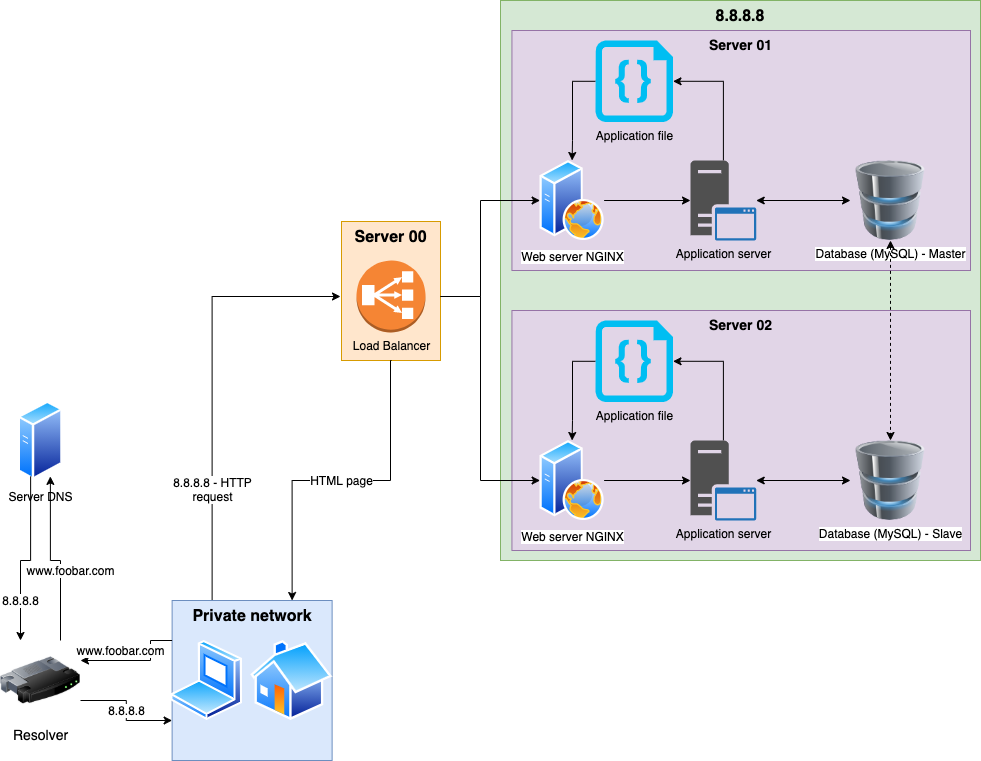

The diagram above was exported from draw.io. Its source (the exported page's mxGraphModel, read from the mxfile embedded in the PNG):
<mxGraphModel dx="1426" dy="2423" grid="1" gridSize="10" guides="1" tooltips="1" connect="1" arrows="1" fold="1" page="1" pageScale="1" pageWidth="1169" pageHeight="827" math="0" shadow="0">
  <root>
    <mxCell id="3tnBaJjid1iywOhMw9ja-0" />
    <mxCell id="3tnBaJjid1iywOhMw9ja-1" parent="3tnBaJjid1iywOhMw9ja-0" />
    <mxCell id="3tnBaJjid1iywOhMw9ja-36" value="&lt;b&gt;&lt;font style=&quot;font-size: 16px&quot;&gt;Server 00&lt;/font&gt;&lt;/b&gt;" style="rounded=0;whiteSpace=wrap;html=1;fontSize=12;fillColor=#ffe6cc;strokeColor=#d79b00;verticalAlign=top;" parent="3tnBaJjid1iywOhMw9ja-1" vertex="1">
      <mxGeometry x="501" y="-1379" width="99" height="139" as="geometry" />
    </mxCell>
    <mxCell id="3tnBaJjid1iywOhMw9ja-2" value="&lt;font style=&quot;font-size: 16px&quot;&gt;8.8.8.8&lt;/font&gt;" style="rounded=0;whiteSpace=wrap;html=1;fillColor=#d5e8d4;strokeColor=#82b366;verticalAlign=top;fontSize=14;fontStyle=1" parent="3tnBaJjid1iywOhMw9ja-1" vertex="1">
      <mxGeometry x="660" y="-1600" width="480" height="560" as="geometry" />
    </mxCell>
    <mxCell id="3tnBaJjid1iywOhMw9ja-3" value="Server 01" style="rounded=0;whiteSpace=wrap;html=1;fillColor=#e1d5e7;strokeColor=#9673a6;verticalAlign=top;fontStyle=1;fontSize=14;" parent="3tnBaJjid1iywOhMw9ja-1" vertex="1">
      <mxGeometry x="671.43" y="-1570" width="458.57" height="240" as="geometry" />
    </mxCell>
    <mxCell id="3tnBaJjid1iywOhMw9ja-5" style="edgeStyle=orthogonalEdgeStyle;rounded=0;orthogonalLoop=1;jettySize=auto;html=1;" parent="3tnBaJjid1iywOhMw9ja-1" source="3tnBaJjid1iywOhMw9ja-8" target="3tnBaJjid1iywOhMw9ja-11" edge="1">
      <mxGeometry relative="1" as="geometry" />
    </mxCell>
    <mxCell id="3tnBaJjid1iywOhMw9ja-7" value="8.8.8.8 - HTTP&lt;br&gt;request" style="edgeStyle=orthogonalEdgeStyle;rounded=0;orthogonalLoop=1;jettySize=auto;html=1;entryX=0.25;entryY=0;entryDx=0;entryDy=0;startArrow=classic;startFill=1;endArrow=none;endFill=0;fontSize=12;" parent="3tnBaJjid1iywOhMw9ja-1" target="3tnBaJjid1iywOhMw9ja-4" edge="1">
      <mxGeometry x="0.4838" relative="1" as="geometry">
        <mxPoint x="500" y="-1304" as="sourcePoint" />
        <mxPoint as="offset" />
      </mxGeometry>
    </mxCell>
    <mxCell id="3tnBaJjid1iywOhMw9ja-8" value="Web server NGINX" style="aspect=fixed;perimeter=ellipsePerimeter;html=1;align=center;shadow=0;dashed=0;spacingTop=3;image;image=img/lib/active_directory/web_server.svg;verticalAlign=top;" parent="3tnBaJjid1iywOhMw9ja-1" vertex="1">
      <mxGeometry x="699.62" y="-1440" width="64" height="80" as="geometry" />
    </mxCell>
    <mxCell id="3tnBaJjid1iywOhMw9ja-9" style="edgeStyle=orthogonalEdgeStyle;rounded=0;orthogonalLoop=1;jettySize=auto;html=1;startArrow=classic;startFill=1;" parent="3tnBaJjid1iywOhMw9ja-1" source="3tnBaJjid1iywOhMw9ja-11" target="3tnBaJjid1iywOhMw9ja-12" edge="1">
      <mxGeometry relative="1" as="geometry" />
    </mxCell>
    <mxCell id="3tnBaJjid1iywOhMw9ja-10" style="edgeStyle=orthogonalEdgeStyle;rounded=0;orthogonalLoop=1;jettySize=auto;html=1;startArrow=none;startFill=0;endArrow=classic;endFill=1;entryX=1;entryY=0.5;entryDx=0;entryDy=0;entryPerimeter=0;" parent="3tnBaJjid1iywOhMw9ja-1" source="3tnBaJjid1iywOhMw9ja-11" target="3tnBaJjid1iywOhMw9ja-17" edge="1">
      <mxGeometry relative="1" as="geometry">
        <mxPoint x="850" y="-1520" as="targetPoint" />
        <Array as="points">
          <mxPoint x="883" y="-1519" />
        </Array>
      </mxGeometry>
    </mxCell>
    <mxCell id="3tnBaJjid1iywOhMw9ja-11" value="Application server" style="pointerEvents=1;shadow=0;dashed=0;html=1;strokeColor=none;fillColor=#505050;labelPosition=center;verticalLabelPosition=bottom;verticalAlign=top;outlineConnect=0;align=center;shape=mxgraph.office.servers.application_server_blue;" parent="3tnBaJjid1iywOhMw9ja-1" vertex="1">
      <mxGeometry x="850" y="-1440" width="65.71" height="80" as="geometry" />
    </mxCell>
    <mxCell id="3tnBaJjid1iywOhMw9ja-12" value="Database (MySQL) - Master" style="image;html=1;image=img/lib/clip_art/computers/Database_128x128.png" parent="3tnBaJjid1iywOhMw9ja-1" vertex="1">
      <mxGeometry x="1010" y="-1440" width="80" height="80" as="geometry" />
    </mxCell>
    <mxCell id="3tnBaJjid1iywOhMw9ja-16" style="edgeStyle=orthogonalEdgeStyle;rounded=0;orthogonalLoop=1;jettySize=auto;html=1;startArrow=none;startFill=0;endArrow=classic;endFill=1;entryX=0.5;entryY=0;entryDx=0;entryDy=0;exitX=0;exitY=0.5;exitDx=0;exitDy=0;exitPerimeter=0;" parent="3tnBaJjid1iywOhMw9ja-1" source="3tnBaJjid1iywOhMw9ja-17" target="3tnBaJjid1iywOhMw9ja-8" edge="1">
      <mxGeometry relative="1" as="geometry">
        <mxPoint x="730" y="-1450" as="targetPoint" />
        <Array as="points">
          <mxPoint x="732" y="-1519" />
          <mxPoint x="732" y="-1460" />
        </Array>
      </mxGeometry>
    </mxCell>
    <mxCell id="3tnBaJjid1iywOhMw9ja-17" value="Application file" style="verticalLabelPosition=bottom;html=1;verticalAlign=top;align=center;strokeColor=none;fillColor=#00BEF2;shape=mxgraph.azure.code_file;pointerEvents=1;" parent="3tnBaJjid1iywOhMw9ja-1" vertex="1">
      <mxGeometry x="755" y="-1560" width="77.5" height="81.58" as="geometry" />
    </mxCell>
    <mxCell id="3tnBaJjid1iywOhMw9ja-23" value="" style="group;verticalAlign=bottom;" parent="3tnBaJjid1iywOhMw9ja-1" vertex="1" connectable="0">
      <mxGeometry x="160" y="-1200" width="332.6600000000001" height="360" as="geometry" />
    </mxCell>
    <mxCell id="3tnBaJjid1iywOhMw9ja-4" value="&lt;font style=&quot;font-size: 16px&quot;&gt;Private network&lt;/font&gt;" style="whiteSpace=wrap;html=1;aspect=fixed;fillColor=#dae8fc;strokeColor=#6c8ebf;verticalAlign=top;fontSize=14;fontStyle=1" parent="3tnBaJjid1iywOhMw9ja-23" vertex="1">
      <mxGeometry x="171.62" y="200" width="160" height="160" as="geometry" />
    </mxCell>
    <mxCell id="3tnBaJjid1iywOhMw9ja-15" value="Server DNS" style="aspect=fixed;perimeter=ellipsePerimeter;html=1;align=center;shadow=0;dashed=0;spacingTop=3;image;image=img/lib/active_directory/generic_server.svg;" parent="3tnBaJjid1iywOhMw9ja-23" vertex="1">
      <mxGeometry x="17.600000000000023" width="44.8" height="80" as="geometry" />
    </mxCell>
    <mxCell id="3tnBaJjid1iywOhMw9ja-18" value="" style="aspect=fixed;perimeter=ellipsePerimeter;html=1;align=center;shadow=0;dashed=0;spacingTop=3;image;image=img/lib/active_directory/laptop_client.svg;" parent="3tnBaJjid1iywOhMw9ja-23" vertex="1">
      <mxGeometry x="170.19000000000005" y="240" width="72" height="80" as="geometry" />
    </mxCell>
    <mxCell id="3tnBaJjid1iywOhMw9ja-19" value="" style="aspect=fixed;perimeter=ellipsePerimeter;html=1;align=center;shadow=0;dashed=0;spacingTop=3;image;image=img/lib/active_directory/home.svg;" parent="3tnBaJjid1iywOhMw9ja-23" vertex="1">
      <mxGeometry x="250.19000000000005" y="240" width="82.47" height="80" as="geometry" />
    </mxCell>
    <mxCell id="3tnBaJjid1iywOhMw9ja-20" value="www.foobar.com" style="edgeStyle=orthogonalEdgeStyle;rounded=0;orthogonalLoop=1;jettySize=auto;html=1;entryX=1;entryY=0.25;entryDx=0;entryDy=0;exitX=0;exitY=0.25;exitDx=0;exitDy=0;fontSize=12;" parent="3tnBaJjid1iywOhMw9ja-23" source="3tnBaJjid1iywOhMw9ja-4" target="3tnBaJjid1iywOhMw9ja-22" edge="1">
      <mxGeometry x="0.2833" y="-10" relative="1" as="geometry">
        <mxPoint x="120" y="150" as="sourcePoint" />
        <mxPoint x="48.232453251593824" y="68.29629942838051" as="targetPoint" />
        <Array as="points">
          <mxPoint x="150" y="240" />
          <mxPoint x="150" y="260" />
        </Array>
        <mxPoint as="offset" />
      </mxGeometry>
    </mxCell>
    <mxCell id="3tnBaJjid1iywOhMw9ja-21" value="8.8.8.8" style="edgeStyle=orthogonalEdgeStyle;rounded=0;orthogonalLoop=1;jettySize=auto;html=1;exitX=1;exitY=0.75;exitDx=0;exitDy=0;entryX=0;entryY=0.75;entryDx=0;entryDy=0;startArrow=none;startFill=0;endArrow=classic;endFill=1;fontSize=12;" parent="3tnBaJjid1iywOhMw9ja-23" source="3tnBaJjid1iywOhMw9ja-22" target="3tnBaJjid1iywOhMw9ja-4" edge="1">
      <mxGeometry relative="1" as="geometry" />
    </mxCell>
    <mxCell id="3tnBaJjid1iywOhMw9ja-22" value="Resolver" style="image;html=1;image=img/lib/clip_art/networking/Router_128x128.png;fontSize=14;verticalAlign=top;" parent="3tnBaJjid1iywOhMw9ja-23" vertex="1">
      <mxGeometry y="240" width="80" height="80" as="geometry" />
    </mxCell>
    <mxCell id="3tnBaJjid1iywOhMw9ja-13" value="8.8.8.8" style="edgeStyle=orthogonalEdgeStyle;rounded=0;orthogonalLoop=1;jettySize=auto;html=1;exitX=0.25;exitY=1;exitDx=0;exitDy=0;entryX=0.25;entryY=0;entryDx=0;entryDy=0;startArrow=none;startFill=0;endArrow=classic;endFill=1;fontSize=12;" parent="3tnBaJjid1iywOhMw9ja-23" source="3tnBaJjid1iywOhMw9ja-15" target="3tnBaJjid1iywOhMw9ja-22" edge="1">
      <mxGeometry x="0.5407" relative="1" as="geometry">
        <mxPoint as="offset" />
      </mxGeometry>
    </mxCell>
    <mxCell id="3tnBaJjid1iywOhMw9ja-14" value="&lt;span style=&quot;font-size: 12px;&quot;&gt;www.foobar.com&lt;/span&gt;" style="edgeStyle=orthogonalEdgeStyle;rounded=0;orthogonalLoop=1;jettySize=auto;html=1;exitX=0.75;exitY=1;exitDx=0;exitDy=0;entryX=0.75;entryY=0;entryDx=0;entryDy=0;startArrow=classic;startFill=1;endArrow=none;endFill=0;fontSize=12;" parent="3tnBaJjid1iywOhMw9ja-23" source="3tnBaJjid1iywOhMw9ja-15" target="3tnBaJjid1iywOhMw9ja-22" edge="1">
      <mxGeometry x="0.1964" y="10" relative="1" as="geometry">
        <mxPoint as="offset" />
      </mxGeometry>
    </mxCell>
    <mxCell id="3tnBaJjid1iywOhMw9ja-24" value="Server 02" style="rounded=0;whiteSpace=wrap;html=1;fillColor=#e1d5e7;strokeColor=#9673a6;verticalAlign=top;fontStyle=1;fontSize=14;" parent="3tnBaJjid1iywOhMw9ja-1" vertex="1">
      <mxGeometry x="671.43" y="-1290" width="458.57" height="240" as="geometry" />
    </mxCell>
    <mxCell id="3tnBaJjid1iywOhMw9ja-25" style="edgeStyle=orthogonalEdgeStyle;rounded=0;orthogonalLoop=1;jettySize=auto;html=1;" parent="3tnBaJjid1iywOhMw9ja-1" source="3tnBaJjid1iywOhMw9ja-26" target="3tnBaJjid1iywOhMw9ja-29" edge="1">
      <mxGeometry relative="1" as="geometry" />
    </mxCell>
    <mxCell id="3tnBaJjid1iywOhMw9ja-26" value="Web server NGINX" style="aspect=fixed;perimeter=ellipsePerimeter;html=1;align=center;shadow=0;dashed=0;spacingTop=3;image;image=img/lib/active_directory/web_server.svg;verticalAlign=top;" parent="3tnBaJjid1iywOhMw9ja-1" vertex="1">
      <mxGeometry x="699.62" y="-1160" width="64" height="80" as="geometry" />
    </mxCell>
    <mxCell id="3tnBaJjid1iywOhMw9ja-27" style="edgeStyle=orthogonalEdgeStyle;rounded=0;orthogonalLoop=1;jettySize=auto;html=1;startArrow=classic;startFill=1;" parent="3tnBaJjid1iywOhMw9ja-1" source="3tnBaJjid1iywOhMw9ja-29" target="3tnBaJjid1iywOhMw9ja-30" edge="1">
      <mxGeometry relative="1" as="geometry" />
    </mxCell>
    <mxCell id="3tnBaJjid1iywOhMw9ja-28" style="edgeStyle=orthogonalEdgeStyle;rounded=0;orthogonalLoop=1;jettySize=auto;html=1;startArrow=none;startFill=0;endArrow=classic;endFill=1;entryX=1;entryY=0.5;entryDx=0;entryDy=0;entryPerimeter=0;" parent="3tnBaJjid1iywOhMw9ja-1" source="3tnBaJjid1iywOhMw9ja-29" target="3tnBaJjid1iywOhMw9ja-32" edge="1">
      <mxGeometry relative="1" as="geometry">
        <mxPoint x="850" y="-1240" as="targetPoint" />
        <Array as="points">
          <mxPoint x="883" y="-1239" />
        </Array>
      </mxGeometry>
    </mxCell>
    <mxCell id="3tnBaJjid1iywOhMw9ja-29" value="Application server" style="pointerEvents=1;shadow=0;dashed=0;html=1;strokeColor=none;fillColor=#505050;labelPosition=center;verticalLabelPosition=bottom;verticalAlign=top;outlineConnect=0;align=center;shape=mxgraph.office.servers.application_server_blue;" parent="3tnBaJjid1iywOhMw9ja-1" vertex="1">
      <mxGeometry x="850" y="-1160" width="65.71" height="80" as="geometry" />
    </mxCell>
    <mxCell id="3tnBaJjid1iywOhMw9ja-30" value="Database (MySQL) - Slave" style="image;html=1;image=img/lib/clip_art/computers/Database_128x128.png" parent="3tnBaJjid1iywOhMw9ja-1" vertex="1">
      <mxGeometry x="1010" y="-1160" width="80" height="80" as="geometry" />
    </mxCell>
    <mxCell id="3tnBaJjid1iywOhMw9ja-31" style="edgeStyle=orthogonalEdgeStyle;rounded=0;orthogonalLoop=1;jettySize=auto;html=1;startArrow=none;startFill=0;endArrow=classic;endFill=1;entryX=0.5;entryY=0;entryDx=0;entryDy=0;exitX=0;exitY=0.5;exitDx=0;exitDy=0;exitPerimeter=0;" parent="3tnBaJjid1iywOhMw9ja-1" source="3tnBaJjid1iywOhMw9ja-32" target="3tnBaJjid1iywOhMw9ja-26" edge="1">
      <mxGeometry relative="1" as="geometry">
        <mxPoint x="730" y="-1170" as="targetPoint" />
        <Array as="points">
          <mxPoint x="732" y="-1239" />
          <mxPoint x="732" y="-1180" />
        </Array>
      </mxGeometry>
    </mxCell>
    <mxCell id="3tnBaJjid1iywOhMw9ja-32" value="Application file" style="verticalLabelPosition=bottom;html=1;verticalAlign=top;align=center;strokeColor=none;fillColor=#00BEF2;shape=mxgraph.azure.code_file;pointerEvents=1;" parent="3tnBaJjid1iywOhMw9ja-1" vertex="1">
      <mxGeometry x="755" y="-1280" width="77.5" height="81.58" as="geometry" />
    </mxCell>
    <mxCell id="3tnBaJjid1iywOhMw9ja-34" style="edgeStyle=orthogonalEdgeStyle;rounded=0;orthogonalLoop=1;jettySize=auto;html=1;entryX=0;entryY=0.5;entryDx=0;entryDy=0;startArrow=none;startFill=0;endArrow=classic;endFill=1;fontSize=12;" parent="3tnBaJjid1iywOhMw9ja-1" target="3tnBaJjid1iywOhMw9ja-8" edge="1">
      <mxGeometry relative="1" as="geometry">
        <Array as="points">
          <mxPoint x="640" y="-1304" />
          <mxPoint x="640" y="-1400" />
        </Array>
        <mxPoint x="600" y="-1304" as="sourcePoint" />
      </mxGeometry>
    </mxCell>
    <mxCell id="3tnBaJjid1iywOhMw9ja-35" style="edgeStyle=orthogonalEdgeStyle;rounded=0;orthogonalLoop=1;jettySize=auto;html=1;entryX=0;entryY=0.5;entryDx=0;entryDy=0;startArrow=none;startFill=0;endArrow=classic;endFill=1;fontSize=12;" parent="3tnBaJjid1iywOhMw9ja-1" target="3tnBaJjid1iywOhMw9ja-26" edge="1">
      <mxGeometry relative="1" as="geometry">
        <Array as="points">
          <mxPoint x="640" y="-1304" />
          <mxPoint x="640" y="-1120" />
        </Array>
        <mxPoint x="600" y="-1304" as="sourcePoint" />
      </mxGeometry>
    </mxCell>
    <mxCell id="rA7E4RwWb0HxAZ0BAM5l-0" value="HTML page" style="edgeStyle=orthogonalEdgeStyle;rounded=0;orthogonalLoop=1;jettySize=auto;html=1;startArrow=none;startFill=0;endArrow=classic;endFill=1;fontSize=12;entryX=0.75;entryY=0;entryDx=0;entryDy=0;" parent="3tnBaJjid1iywOhMw9ja-1" target="3tnBaJjid1iywOhMw9ja-4" edge="1">
      <mxGeometry relative="1" as="geometry">
        <mxPoint x="550.8333333333335" y="-1200" as="targetPoint" />
        <mxPoint x="551" y="-1240" as="sourcePoint" />
        <Array as="points">
          <mxPoint x="550" y="-1240" />
          <mxPoint x="550" y="-1120" />
          <mxPoint x="452" y="-1120" />
        </Array>
      </mxGeometry>
    </mxCell>
    <mxCell id="3tnBaJjid1iywOhMw9ja-33" value="Load Balancer" style="outlineConnect=0;dashed=0;verticalLabelPosition=bottom;verticalAlign=top;align=center;html=1;shape=mxgraph.aws3.classic_load_balancer;fillColor=#F58534;gradientColor=none;fontSize=12;" parent="3tnBaJjid1iywOhMw9ja-1" vertex="1">
      <mxGeometry x="516" y="-1340" width="69" height="72" as="geometry" />
    </mxCell>
    <mxCell id="3tnBaJjid1iywOhMw9ja-37" style="edgeStyle=orthogonalEdgeStyle;rounded=0;orthogonalLoop=1;jettySize=auto;html=1;exitX=0.5;exitY=1;exitDx=0;exitDy=0;startArrow=classic;startFill=1;endArrow=classic;endFill=1;fontSize=12;dashed=1;" parent="3tnBaJjid1iywOhMw9ja-1" source="3tnBaJjid1iywOhMw9ja-12" target="3tnBaJjid1iywOhMw9ja-30" edge="1">
      <mxGeometry relative="1" as="geometry" />
    </mxCell>
  </root>
</mxGraphModel>